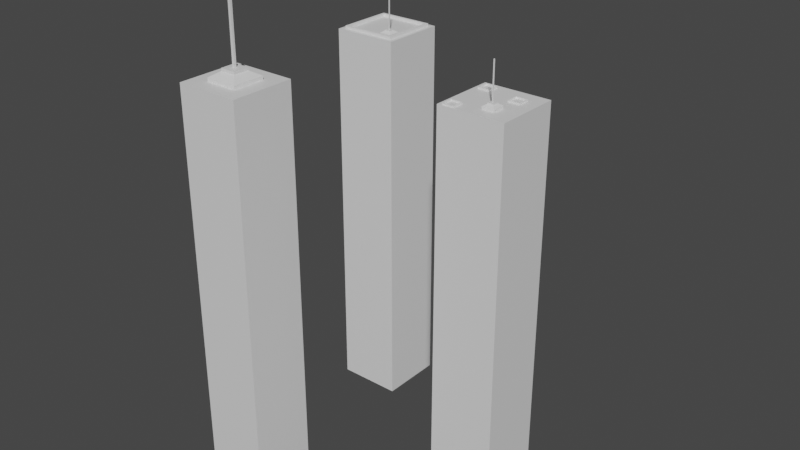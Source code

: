 # Source: tripletTowers.blend  (saved by Blender 3.3.6; exported with 4.5.12 LTS)
import bpy
from mathutils import Matrix  # noqa: F401  (used for matrix-valued properties, if any)

bpy.ops.wm.read_factory_settings(use_empty=True)
scene = bpy.context.scene
scene.name = 'Scene'

# ---- collections
col_collection = bpy.data.collections.new('Collection'); scene.collection.children.link(col_collection)

# ---- materials (node trees are filled in below, after node groups)
mat_material = bpy.data.materials.new('Material')
mat_material.alpha_threshold = 0.0
mat_material.use_transparent_shadow = False
mat_material.roughness = 0.5
mat_material.line_color = (0.0, 0.0, 0.0, 1.0)
mat_material_001 = bpy.data.materials.new('Material.001')
mat_material_001.alpha_threshold = 0.0
mat_material_001.use_transparent_shadow = False
mat_material_001.roughness = 0.5
mat_material_001.line_color = (0.0, 0.0, 0.0, 1.0)
mat_material_002 = bpy.data.materials.new('Material.002')
mat_material_002.alpha_threshold = 0.0
mat_material_002.use_transparent_shadow = False
mat_material_002.roughness = 0.5
mat_material_002.line_color = (0.0, 0.0, 0.0, 1.0)
mat_material_003 = bpy.data.materials.new('Material.003')
mat_material_003.alpha_threshold = 0.0
mat_material_003.use_transparent_shadow = False
mat_material_003.roughness = 0.5
mat_material_003.line_color = (0.0, 0.0, 0.0, 1.0)
mat_material_004 = bpy.data.materials.new('Material.004')
mat_material_004.alpha_threshold = 0.0
mat_material_004.use_transparent_shadow = False
mat_material_004.roughness = 0.5
mat_material_004.line_color = (0.0, 0.0, 0.0, 1.0)
mat_material_005 = bpy.data.materials.new('Material.005')
mat_material_005.alpha_threshold = 0.0
mat_material_005.use_transparent_shadow = False
mat_material_005.roughness = 0.5
mat_material_005.line_color = (0.0, 0.0, 0.0, 1.0)

# ---- material node trees
mat_material.use_nodes = True; mat_material.node_tree.nodes.clear()
_N = mat_material.node_tree.nodes; _L = mat_material.node_tree.links
n0 = _N.new('ShaderNodeOutputMaterial'); n0.name = 'Material Output'; n0.location = (300, 300)
n1 = _N.new('ShaderNodeBsdfPrincipled'); n1.name = 'Principled BSDF'; n1.location = (10, 300)
n1.distribution = 'GGX'
n1.subsurface_method = 'RANDOM_WALK_SKIN'
n1.inputs[3].default_value = 1.45
n1.inputs[27].default_value = (0.0, 0.0, 0.0, 1.0)
n1.inputs[28].default_value = 1.0
_L.new(n1.outputs[0], n0.inputs[0])
n0.is_active_output = True
mat_material_001.use_nodes = True; mat_material_001.node_tree.nodes.clear()
_N = mat_material_001.node_tree.nodes; _L = mat_material_001.node_tree.links
n0 = _N.new('ShaderNodeOutputMaterial'); n0.name = 'Material Output'; n0.location = (300, 300)
n1 = _N.new('ShaderNodeBsdfPrincipled'); n1.name = 'Principled BSDF'; n1.location = (10, 300)
n1.distribution = 'GGX'
n1.subsurface_method = 'RANDOM_WALK_SKIN'
n1.inputs[3].default_value = 1.45
n1.inputs[27].default_value = (0.0, 0.0, 0.0, 1.0)
n1.inputs[28].default_value = 1.0
_L.new(n1.outputs[0], n0.inputs[0])
n0.is_active_output = True
mat_material_002.use_nodes = True; mat_material_002.node_tree.nodes.clear()
_N = mat_material_002.node_tree.nodes; _L = mat_material_002.node_tree.links
n0 = _N.new('ShaderNodeOutputMaterial'); n0.name = 'Material Output'; n0.location = (300, 300)
n1 = _N.new('ShaderNodeBsdfPrincipled'); n1.name = 'Principled BSDF'; n1.location = (10, 300)
n1.distribution = 'GGX'
n1.subsurface_method = 'RANDOM_WALK_SKIN'
n1.inputs[3].default_value = 1.45
n1.inputs[27].default_value = (0.0, 0.0, 0.0, 1.0)
n1.inputs[28].default_value = 1.0
_L.new(n1.outputs[0], n0.inputs[0])
n0.is_active_output = True
mat_material_003.use_nodes = True; mat_material_003.node_tree.nodes.clear()
_N = mat_material_003.node_tree.nodes; _L = mat_material_003.node_tree.links
n0 = _N.new('ShaderNodeOutputMaterial'); n0.name = 'Material Output'; n0.location = (300, 300)
n1 = _N.new('ShaderNodeBsdfPrincipled'); n1.name = 'Principled BSDF'; n1.location = (10, 300)
n1.distribution = 'GGX'
n1.subsurface_method = 'RANDOM_WALK_SKIN'
n1.inputs[3].default_value = 1.45
n1.inputs[27].default_value = (0.0, 0.0, 0.0, 1.0)
n1.inputs[28].default_value = 1.0
_L.new(n1.outputs[0], n0.inputs[0])
n0.is_active_output = True
mat_material_004.use_nodes = True; mat_material_004.node_tree.nodes.clear()
_N = mat_material_004.node_tree.nodes; _L = mat_material_004.node_tree.links
n0 = _N.new('ShaderNodeOutputMaterial'); n0.name = 'Material Output'; n0.location = (300, 300)
n1 = _N.new('ShaderNodeBsdfPrincipled'); n1.name = 'Principled BSDF'; n1.location = (10, 300)
n1.distribution = 'GGX'
n1.subsurface_method = 'RANDOM_WALK_SKIN'
n1.inputs[3].default_value = 1.45
n1.inputs[27].default_value = (0.0, 0.0, 0.0, 1.0)
n1.inputs[28].default_value = 1.0
_L.new(n1.outputs[0], n0.inputs[0])
n0.is_active_output = True
mat_material_005.use_nodes = True; mat_material_005.node_tree.nodes.clear()
_N = mat_material_005.node_tree.nodes; _L = mat_material_005.node_tree.links
n0 = _N.new('ShaderNodeOutputMaterial'); n0.name = 'Material Output'; n0.location = (300, 300)
n1 = _N.new('ShaderNodeBsdfPrincipled'); n1.name = 'Principled BSDF'; n1.location = (10, 300)
n1.distribution = 'GGX'
n1.subsurface_method = 'RANDOM_WALK_SKIN'
n1.inputs[3].default_value = 1.45
n1.inputs[27].default_value = (0.0, 0.0, 0.0, 1.0)
n1.inputs[28].default_value = 1.0
_L.new(n1.outputs[0], n0.inputs[0])
n0.is_active_output = True

# ---- world
world_world = bpy.data.worlds.new('World'); scene.world = world_world
world_world.use_nodes = True; world_world.node_tree.nodes.clear()
_N = world_world.node_tree.nodes; _L = world_world.node_tree.links
n0 = _N.new('ShaderNodeOutputWorld'); n0.name = 'World Output'; n0.location = (300, 300)
n1 = _N.new('ShaderNodeBackground'); n1.name = 'Background'; n1.location = (10, 300)
n1.inputs[0].default_value = (0.05088, 0.05088, 0.05088, 1.0)
_L.new(n1.outputs[0], n0.inputs[0])
n0.is_active_output = True
world_world.color = (0.05088, 0.05088, 0.05088)
world_world.use_sun_shadow = False
world_world.sun_shadow_jitter_overblur = 0.0

# ---- meshes
me_cube = bpy.data.meshes.new('Cube')
me_cube.from_pydata([(1.0, 1.0, 1.0), (1.0, 1.0, -1.0), (1.0, -1.0, 1.0), (1.0, -1.0, -1.0), (-1.0, 1.0, 1.0), (-1.0, 1.0, -1.0), (-1.0, -1.0, 1.0), (-1.0, -1.0, -1.0)], [], [(0, 4, 6, 2), (3, 2, 6, 7), (7, 6, 4, 5), (5, 1, 3, 7), (1, 0, 2, 3), (5, 4, 0, 1)])
_uv = me_cube.uv_layers.new(name='UVMap')
_uv.uv.foreach_set('vector', [0.625, 0.5, 0.875, 0.5, 0.875, 0.75, 0.625, 0.75, 0.375, 0.75, 0.625, 0.75, 0.625, 1.0, 0.375, 1.0, 0.375, 0.0, 0.625, 0.0, 0.625, 0.25, 0.375, 0.25, 0.125, 0.5, 0.375, 0.5, 0.375, 0.75, 0.125, 0.75, 0.375, 0.5, 0.625, 0.5, 0.625, 0.75, 0.375, 0.75, 0.375, 0.25, 0.625, 0.25, 0.625, 0.5, 0.375, 0.5])
me_cube.materials.append(mat_material)
me_cube.use_mirror_vertex_groups = False
me_cube.update()
me_cube_001 = bpy.data.meshes.new('Cube.001')
me_cube_001.from_pydata([(-1.0, -0.9079, -0.9079), (-1.0, -0.9079, 0.9079), (-1.0, 0.9079, -0.9079), (-1.0, 0.9079, 0.9079), (1.0, -1.0, -1.0), (1.0, -1.0, 1.0), (1.0, 1.0, -1.0), (1.0, 1.0, 1.0), (-1.0, 1.0, -1.0), (-1.0, -1.0, -1.0), (-1.0, -1.0, 1.0), (-1.0, 1.0, 1.0), (4.053, 0.9079, -0.9079), (4.053, -0.9079, -0.9079), (4.053, -0.9079, 0.9079), (4.053, 0.9079, 0.9079)], [], [(1, 3, 15, 14), (8, 11, 7, 6), (6, 7, 5, 4), (4, 5, 10, 9), (8, 6, 4, 9), (7, 11, 10, 5), (0, 2, 8, 9), (1, 0, 9, 10), (3, 1, 10, 11), (2, 3, 11, 8), (13, 14, 15, 12), (2, 0, 13, 12), (3, 2, 12, 15), (0, 1, 14, 13)])
_uv = me_cube_001.uv_layers.new(name='UVMap')
_uv.uv.foreach_set('vector', [0.6135, 0.01152, 0.6135, 0.2385, 0.6135, 0.2385, 0.6135, 0.01152, 0.375, 0.25, 0.625, 0.25, 0.625, 0.5, 0.375, 0.5, 0.375, 0.5, 0.625, 0.5, 0.625, 0.75, 0.375, 0.75, 0.375, 0.75, 0.625, 0.75, 0.625, 1.0, 0.375, 1.0, 0.125, 0.5, 0.375, 0.5, 0.375, 0.75, 0.125, 0.75, 0.625, 0.5, 0.875, 0.5, 0.875, 0.75, 0.625, 0.75, 0.3865, 0.01152, 0.3865, 0.2385, 0.375, 0.25, 0.375, 0.0, 0.6135, 0.01152, 0.3865, 0.01152, 0.375, 0.0, 0.625, 0.0, 0.6135, 0.2385, 0.6135, 0.01152, 0.625, 0.0, 0.625, 0.25, 0.3865, 0.2385, 0.6135, 0.2385, 0.625, 0.25, 0.375, 0.25, 0.3865, 0.01152, 0.6135, 0.01152, 0.6135, 0.2385, 0.3865, 0.2385, 0.3865, 0.2385, 0.3865, 0.01152, 0.3865, 0.01152, 0.3865, 0.2385, 0.6135, 0.2385, 0.3865, 0.2385, 0.3865, 0.2385, 0.6135, 0.2385, 0.3865, 0.01152, 0.6135, 0.01152, 0.6135, 0.01152, 0.3865, 0.01152])
me_cube_001.update()
me_cube_002 = bpy.data.meshes.new('Cube.002')
me_cube_002.from_pydata([(0.5, 0.5, 0.9838), (0.5931, 0.5931, 0.9819), (0.5, -0.5, 0.9838), (0.5931, -0.5931, 0.9819), (-0.5, 0.5, 0.9838), (-0.5931, 0.5931, 0.9819), (-0.5, -0.5, 0.9838), (-0.5931, -0.5931, 0.9819), (0.5931, -0.5931, 0.9838), (-0.5931, -0.5931, 0.9838), (0.5931, 0.5931, 0.9838), (-0.5931, 0.5931, 0.9838), (0.5, -0.5, 1.002), (-0.5, -0.5, 1.002), (0.5, 0.5, 1.002), (-0.5, 0.5, 1.002), (0.2391, -0.2391, 1.045), (-0.2391, -0.2391, 1.045), (0.2391, 0.2391, 1.045), (-0.2391, 0.2391, 1.045), (0.5, -0.5, 1.018), (-0.5, -0.5, 1.018), (0.5, 0.5, 1.018), (-0.5, 0.5, 1.018), (0.03695, -0.03695, 1.059), (-0.03695, -0.03695, 1.059), (0.03695, 0.03695, 1.059), (-0.03695, 0.03695, 1.059), (0.2391, -0.2391, 1.059), (-0.2391, -0.2391, 1.059), (0.2391, 0.2391, 1.059), (-0.2391, 0.2391, 1.059), (0.1907, -0.1907, 1.059), (-0.1907, -0.1907, 1.059), (0.1907, 0.1907, 1.059), (-0.1907, 0.1907, 1.059), (0.1907, -0.1907, 1.059), (-0.1907, -0.1907, 1.059), (0.1907, 0.1907, 1.059), (-0.1907, 0.1907, 1.059), (0.1541, -0.1541, 1.059), (-0.1541, -0.1541, 1.059), (0.1541, 0.1541, 1.059), (-0.1541, 0.1541, 1.059), (0.1269, -0.1269, 1.059), (-0.1269, -0.1269, 1.059), (0.1269, 0.1269, 1.059), (-0.1269, 0.1269, 1.059), (0.09845, -0.09845, 1.059), (-0.09845, -0.09845, 1.059), (0.09845, 0.09845, 1.059), (-0.09845, 0.09845, 1.059), (0.07245, -0.07245, 1.059), (-0.07245, -0.07245, 1.059), (0.07245, 0.07245, 1.059), (-0.07245, 0.07245, 1.059), (0.05116, -0.05116, 1.059), (-0.05116, -0.05116, 1.059), (0.05116, 0.05116, 1.059), (-0.05116, 0.05116, 1.059), (0.03695, -0.03695, 1.546), (-0.03695, -0.03695, 1.546), (0.03695, 0.03695, 1.546), (-0.03695, 0.03695, 1.546)], [], [(4, 6, 13, 15), (3, 8, 9, 7), (7, 9, 11, 5), (5, 1, 3, 7), (1, 10, 8, 3), (5, 11, 10, 1), (2, 6, 9, 8), (0, 2, 8, 10), (6, 4, 11, 9), (4, 0, 10, 11), (15, 13, 21, 23), (6, 2, 12, 13), (0, 4, 15, 14), (2, 0, 14, 12), (19, 17, 29, 31), (13, 12, 20, 21), (14, 15, 23, 22), (12, 14, 22, 20), (16, 17, 21, 20), (18, 16, 20, 22), (17, 19, 23, 21), (19, 18, 22, 23), (26, 27, 63, 62), (17, 16, 28, 29), (18, 19, 31, 30), (16, 18, 30, 28), (32, 33, 29, 28), (34, 32, 28, 30), (33, 35, 31, 29), (35, 34, 30, 31), (36, 37, 33, 32), (38, 36, 32, 34), (37, 39, 35, 33), (39, 38, 34, 35), (40, 41, 37, 36), (42, 40, 36, 38), (41, 43, 39, 37), (43, 42, 38, 39), (44, 45, 41, 40), (46, 44, 40, 42), (45, 47, 43, 41), (47, 46, 42, 43), (48, 49, 45, 44), (50, 48, 44, 46), (49, 51, 47, 45), (51, 50, 46, 47), (52, 53, 49, 48), (54, 52, 48, 50), (53, 55, 51, 49), (55, 54, 50, 51), (56, 57, 53, 52), (58, 56, 52, 54), (57, 59, 55, 53), (59, 58, 54, 55), (24, 25, 57, 56), (26, 24, 56, 58), (25, 27, 59, 57), (27, 26, 58, 59), (62, 63, 61, 60), (24, 26, 62, 60), (27, 25, 61, 63), (25, 24, 60, 61)])
_uv = me_cube_002.uv_layers.new(name='UVMap')
_uv.uv.foreach_set('vector', [0.8125, 0.5625, 0.8125, 0.6875, 0.8125, 0.6875, 0.8125, 0.5625, 0.375, 0.75, 0.625, 0.75, 0.625, 1.0, 0.375, 1.0, 0.375, 0.0, 0.625, 0.0, 0.625, 0.25, 0.375, 0.25, 0.125, 0.5, 0.375, 0.5, 0.375, 0.75, 0.125, 0.75, 0.375, 0.5, 0.625, 0.5, 0.625, 0.75, 0.375, 0.75, 0.375, 0.25, 0.625, 0.25, 0.625, 0.5, 0.375, 0.5, 0.6875, 0.6875, 0.8125, 0.6875, 0.875, 0.75, 0.625, 0.75, 0.6875, 0.5625, 0.6875, 0.6875, 0.625, 0.75, 0.625, 0.5, 0.8125, 0.6875, 0.8125, 0.5625, 0.875, 0.5, 0.875, 0.75, 0.8125, 0.5625, 0.6875, 0.5625, 0.625, 0.5, 0.875, 0.5, 0.8125, 0.5625, 0.8125, 0.6875, 0.8125, 0.6875, 0.8125, 0.5625, 0.8125, 0.6875, 0.6875, 0.6875, 0.6875, 0.6875, 0.8125, 0.6875, 0.6875, 0.5625, 0.8125, 0.5625, 0.8125, 0.5625, 0.6875, 0.5625, 0.6875, 0.6875, 0.6875, 0.5625, 0.6875, 0.5625, 0.6875, 0.6875, 0.7799, 0.5951, 0.7799, 0.6549, 0.7799, 0.6549, 0.7799, 0.5951, 0.8125, 0.6875, 0.6875, 0.6875, 0.6875, 0.6875, 0.8125, 0.6875, 0.6875, 0.5625, 0.8125, 0.5625, 0.8125, 0.5625, 0.6875, 0.5625, 0.6875, 0.6875, 0.6875, 0.5625, 0.6875, 0.5625, 0.6875, 0.6875, 0.7201, 0.6549, 0.7799, 0.6549, 0.8125, 0.6875, 0.6875, 0.6875, 0.7201, 0.5951, 0.7201, 0.6549, 0.6875, 0.6875, 0.6875, 0.5625, 0.7799, 0.6549, 0.7799, 0.5951, 0.8125, 0.5625, 0.8125, 0.6875, 0.7799, 0.5951, 0.7201, 0.5951, 0.6875, 0.5625, 0.8125, 0.5625, 0.7454, 0.6204, 0.7546, 0.6204, 0.7546, 0.6204, 0.7454, 0.6204, 0.7799, 0.6549, 0.7201, 0.6549, 0.7201, 0.6549, 0.7799, 0.6549, 0.7201, 0.5951, 0.7799, 0.5951, 0.7799, 0.5951, 0.7201, 0.5951, 0.7201, 0.6549, 0.7201, 0.5951, 0.7201, 0.5951, 0.7201, 0.6549, 0.7262, 0.6488, 0.7738, 0.6488, 0.7799, 0.6549, 0.7201, 0.6549, 0.7262, 0.6012, 0.7262, 0.6488, 0.7201, 0.6549, 0.7201, 0.5951, 0.7738, 0.6488, 0.7738, 0.6012, 0.7799, 0.5951, 0.7799, 0.6549, 0.7738, 0.6012, 0.7262, 0.6012, 0.7201, 0.5951, 0.7799, 0.5951, 0.7262, 0.6488, 0.7738, 0.6488, 0.7738, 0.6488, 0.7262, 0.6488, 0.7262, 0.6012, 0.7262, 0.6488, 0.7262, 0.6488, 0.7262, 0.6012, 0.7738, 0.6488, 0.7738, 0.6012, 0.7738, 0.6012, 0.7738, 0.6488, 0.7738, 0.6012, 0.7262, 0.6012, 0.7262, 0.6012, 0.7738, 0.6012, 0.7307, 0.6443, 0.7693, 0.6443, 0.7738, 0.6488, 0.7262, 0.6488, 0.7307, 0.6057, 0.7307, 0.6443, 0.7262, 0.6488, 0.7262, 0.6012, 0.7693, 0.6443, 0.7693, 0.6057, 0.7738, 0.6012, 0.7738, 0.6488, 0.7693, 0.6057, 0.7307, 0.6057, 0.7262, 0.6012, 0.7738, 0.6012, 0.7341, 0.6409, 0.7659, 0.6409, 0.7693, 0.6443, 0.7307, 0.6443, 0.7341, 0.6091, 0.7341, 0.6409, 0.7307, 0.6443, 0.7307, 0.6057, 0.7659, 0.6409, 0.7659, 0.6091, 0.7693, 0.6057, 0.7693, 0.6443, 0.7659, 0.6091, 0.7341, 0.6091, 0.7307, 0.6057, 0.7693, 0.6057, 0.7377, 0.6373, 0.7623, 0.6373, 0.7659, 0.6409, 0.7341, 0.6409, 0.7377, 0.6127, 0.7377, 0.6373, 0.7341, 0.6409, 0.7341, 0.6091, 0.7623, 0.6373, 0.7623, 0.6127, 0.7659, 0.6091, 0.7659, 0.6409, 0.7623, 0.6127, 0.7377, 0.6127, 0.7341, 0.6091, 0.7659, 0.6091, 0.7409, 0.6341, 0.7591, 0.6341, 0.7623, 0.6373, 0.7377, 0.6373, 0.7409, 0.6159, 0.7409, 0.6341, 0.7377, 0.6373, 0.7377, 0.6127, 0.7591, 0.6341, 0.7591, 0.6159, 0.7623, 0.6127, 0.7623, 0.6373, 0.7591, 0.6159, 0.7409, 0.6159, 0.7377, 0.6127, 0.7623, 0.6127, 0.7436, 0.6314, 0.7564, 0.6314, 0.7591, 0.6341, 0.7409, 0.6341, 0.7436, 0.6186, 0.7436, 0.6314, 0.7409, 0.6341, 0.7409, 0.6159, 0.7564, 0.6314, 0.7564, 0.6186, 0.7591, 0.6159, 0.7591, 0.6341, 0.7564, 0.6186, 0.7436, 0.6186, 0.7409, 0.6159, 0.7591, 0.6159, 0.7454, 0.6296, 0.7546, 0.6296, 0.7564, 0.6314, 0.7436, 0.6314, 0.7454, 0.6204, 0.7454, 0.6296, 0.7436, 0.6314, 0.7436, 0.6186, 0.7546, 0.6296, 0.7546, 0.6204, 0.7564, 0.6186, 0.7564, 0.6314, 0.7546, 0.6204, 0.7454, 0.6204, 0.7436, 0.6186, 0.7564, 0.6186, 0.7454, 0.6204, 0.7546, 0.6204, 0.7546, 0.6296, 0.7454, 0.6296, 0.7454, 0.6296, 0.7454, 0.6204, 0.7454, 0.6204, 0.7454, 0.6296, 0.7546, 0.6204, 0.7546, 0.6296, 0.7546, 0.6296, 0.7546, 0.6204, 0.7546, 0.6296, 0.7454, 0.6296, 0.7454, 0.6296, 0.7546, 0.6296])
me_cube_002.materials.append(mat_material_001)
me_cube_002.use_mirror_vertex_groups = False
me_cube_002.update()
me_cube_003 = bpy.data.meshes.new('Cube.003')
me_cube_003.from_pydata([(1.0, 1.0, 1.0), (1.0, 1.0, -1.0), (1.0, -1.0, 1.0), (1.0, -1.0, -1.0), (-1.0, 1.0, 1.0), (-1.0, 1.0, -1.0), (-1.0, -1.0, 1.0), (-1.0, -1.0, -1.0)], [], [(0, 4, 6, 2), (3, 2, 6, 7), (7, 6, 4, 5), (5, 1, 3, 7), (1, 0, 2, 3), (5, 4, 0, 1)])
_uv = me_cube_003.uv_layers.new(name='UVMap')
_uv.uv.foreach_set('vector', [0.625, 0.5, 0.875, 0.5, 0.875, 0.75, 0.625, 0.75, 0.375, 0.75, 0.625, 0.75, 0.625, 1.0, 0.375, 1.0, 0.375, 0.0, 0.625, 0.0, 0.625, 0.25, 0.375, 0.25, 0.125, 0.5, 0.375, 0.5, 0.375, 0.75, 0.125, 0.75, 0.375, 0.5, 0.625, 0.5, 0.625, 0.75, 0.375, 0.75, 0.375, 0.25, 0.625, 0.25, 0.625, 0.5, 0.375, 0.5])
me_cube_003.materials.append(mat_material_002)
me_cube_003.use_mirror_vertex_groups = False
me_cube_003.update()
me_cube_004 = bpy.data.meshes.new('Cube.004')
me_cube_004.from_pydata([(-1.0, -0.9079, -0.9079), (-1.0, -0.9079, 0.9079), (-1.0, 0.9079, -0.9079), (-1.0, 0.9079, 0.9079), (1.0, -1.0, -1.0), (1.0, -1.0, 1.0), (1.0, 1.0, -1.0), (1.0, 1.0, 1.0), (-1.0, 1.0, -1.0), (-1.0, -1.0, -1.0), (-1.0, -1.0, 1.0), (-1.0, 1.0, 1.0), (4.053, 0.9079, -0.9079), (4.053, -0.9079, -0.9079), (4.053, -0.9079, 0.9079), (4.053, 0.9079, 0.9079)], [], [(1, 3, 15, 14), (8, 11, 7, 6), (6, 7, 5, 4), (4, 5, 10, 9), (8, 6, 4, 9), (7, 11, 10, 5), (0, 2, 8, 9), (1, 0, 9, 10), (3, 1, 10, 11), (2, 3, 11, 8), (13, 14, 15, 12), (2, 0, 13, 12), (3, 2, 12, 15), (0, 1, 14, 13)])
_uv = me_cube_004.uv_layers.new(name='UVMap')
_uv.uv.foreach_set('vector', [0.6135, 0.01152, 0.6135, 0.2385, 0.6135, 0.2385, 0.6135, 0.01152, 0.375, 0.25, 0.625, 0.25, 0.625, 0.5, 0.375, 0.5, 0.375, 0.5, 0.625, 0.5, 0.625, 0.75, 0.375, 0.75, 0.375, 0.75, 0.625, 0.75, 0.625, 1.0, 0.375, 1.0, 0.125, 0.5, 0.375, 0.5, 0.375, 0.75, 0.125, 0.75, 0.625, 0.5, 0.875, 0.5, 0.875, 0.75, 0.625, 0.75, 0.3865, 0.01152, 0.3865, 0.2385, 0.375, 0.25, 0.375, 0.0, 0.6135, 0.01152, 0.3865, 0.01152, 0.375, 0.0, 0.625, 0.0, 0.6135, 0.2385, 0.6135, 0.01152, 0.625, 0.0, 0.625, 0.25, 0.3865, 0.2385, 0.6135, 0.2385, 0.625, 0.25, 0.375, 0.25, 0.3865, 0.01152, 0.6135, 0.01152, 0.6135, 0.2385, 0.3865, 0.2385, 0.3865, 0.2385, 0.3865, 0.01152, 0.3865, 0.01152, 0.3865, 0.2385, 0.6135, 0.2385, 0.3865, 0.2385, 0.3865, 0.2385, 0.6135, 0.2385, 0.3865, 0.01152, 0.6135, 0.01152, 0.6135, 0.01152, 0.3865, 0.01152])
me_cube_004.update()
me_cube_005 = bpy.data.meshes.new('Cube.005')
me_cube_005.from_pydata([(-1.0, -0.9079, -0.9079), (-1.0, -0.9079, 0.9079), (-1.0, 0.9079, -0.9079), (-1.0, 0.9079, 0.9079), (1.0, -1.0, -1.0), (1.0, -1.0, 1.0), (1.0, 1.0, -1.0), (1.0, 1.0, 1.0), (-1.0, 1.0, -1.0), (-1.0, -1.0, -1.0), (-1.0, -1.0, 1.0), (-1.0, 1.0, 1.0), (4.053, 0.9079, -0.9079), (4.053, -0.9079, -0.9079), (4.053, -0.9079, 0.9079), (4.053, 0.9079, 0.9079)], [], [(1, 3, 15, 14), (8, 11, 7, 6), (6, 7, 5, 4), (4, 5, 10, 9), (8, 6, 4, 9), (7, 11, 10, 5), (0, 2, 8, 9), (1, 0, 9, 10), (3, 1, 10, 11), (2, 3, 11, 8), (13, 14, 15, 12), (2, 0, 13, 12), (3, 2, 12, 15), (0, 1, 14, 13)])
_uv = me_cube_005.uv_layers.new(name='UVMap')
_uv.uv.foreach_set('vector', [0.6135, 0.01152, 0.6135, 0.2385, 0.6135, 0.2385, 0.6135, 0.01152, 0.375, 0.25, 0.625, 0.25, 0.625, 0.5, 0.375, 0.5, 0.375, 0.5, 0.625, 0.5, 0.625, 0.75, 0.375, 0.75, 0.375, 0.75, 0.625, 0.75, 0.625, 1.0, 0.375, 1.0, 0.125, 0.5, 0.375, 0.5, 0.375, 0.75, 0.125, 0.75, 0.625, 0.5, 0.875, 0.5, 0.875, 0.75, 0.625, 0.75, 0.3865, 0.01152, 0.3865, 0.2385, 0.375, 0.25, 0.375, 0.0, 0.6135, 0.01152, 0.3865, 0.01152, 0.375, 0.0, 0.625, 0.0, 0.6135, 0.2385, 0.6135, 0.01152, 0.625, 0.0, 0.625, 0.25, 0.3865, 0.2385, 0.6135, 0.2385, 0.625, 0.25, 0.375, 0.25, 0.3865, 0.01152, 0.6135, 0.01152, 0.6135, 0.2385, 0.3865, 0.2385, 0.3865, 0.2385, 0.3865, 0.01152, 0.3865, 0.01152, 0.3865, 0.2385, 0.6135, 0.2385, 0.3865, 0.2385, 0.3865, 0.2385, 0.6135, 0.2385, 0.3865, 0.01152, 0.6135, 0.01152, 0.6135, 0.01152, 0.3865, 0.01152])
me_cube_005.update()
me_cube_006 = bpy.data.meshes.new('Cube.006')
me_cube_006.from_pydata([(-1.0, -0.9079, -0.9079), (-1.0, -0.9079, 0.9079), (-1.0, 0.9079, -0.9079), (-1.0, 0.9079, 0.9079), (1.0, -1.0, -1.0), (1.0, -1.0, 1.0), (1.0, 1.0, -1.0), (1.0, 1.0, 1.0), (-1.0, 1.0, -1.0), (-1.0, -1.0, -1.0), (-1.0, -1.0, 1.0), (-1.0, 1.0, 1.0), (4.053, 0.9079, -0.9079), (4.053, -0.9079, -0.9079), (4.053, -0.9079, 0.9079), (4.053, 0.9079, 0.9079)], [], [(1, 3, 15, 14), (8, 11, 7, 6), (6, 7, 5, 4), (4, 5, 10, 9), (8, 6, 4, 9), (7, 11, 10, 5), (0, 2, 8, 9), (1, 0, 9, 10), (3, 1, 10, 11), (2, 3, 11, 8), (13, 14, 15, 12), (2, 0, 13, 12), (3, 2, 12, 15), (0, 1, 14, 13)])
_uv = me_cube_006.uv_layers.new(name='UVMap')
_uv.uv.foreach_set('vector', [0.6135, 0.01152, 0.6135, 0.2385, 0.6135, 0.2385, 0.6135, 0.01152, 0.375, 0.25, 0.625, 0.25, 0.625, 0.5, 0.375, 0.5, 0.375, 0.5, 0.625, 0.5, 0.625, 0.75, 0.375, 0.75, 0.375, 0.75, 0.625, 0.75, 0.625, 1.0, 0.375, 1.0, 0.125, 0.5, 0.375, 0.5, 0.375, 0.75, 0.125, 0.75, 0.625, 0.5, 0.875, 0.5, 0.875, 0.75, 0.625, 0.75, 0.3865, 0.01152, 0.3865, 0.2385, 0.375, 0.25, 0.375, 0.0, 0.6135, 0.01152, 0.3865, 0.01152, 0.375, 0.0, 0.625, 0.0, 0.6135, 0.2385, 0.6135, 0.01152, 0.625, 0.0, 0.625, 0.25, 0.3865, 0.2385, 0.6135, 0.2385, 0.625, 0.25, 0.375, 0.25, 0.3865, 0.01152, 0.6135, 0.01152, 0.6135, 0.2385, 0.3865, 0.2385, 0.3865, 0.2385, 0.3865, 0.01152, 0.3865, 0.01152, 0.3865, 0.2385, 0.6135, 0.2385, 0.3865, 0.2385, 0.3865, 0.2385, 0.6135, 0.2385, 0.3865, 0.01152, 0.6135, 0.01152, 0.6135, 0.01152, 0.3865, 0.01152])
me_cube_006.update()
me_cube_007 = bpy.data.meshes.new('Cube.007')
me_cube_007.from_pydata([(1.0, 1.0, 1.0), (1.0, 1.0, -1.0), (1.0, -1.0, 1.0), (1.0, -1.0, -1.0), (-1.0, 1.0, 1.0), (-1.0, 1.0, -1.0), (-1.0, -1.0, 1.0), (-1.0, -1.0, -1.0)], [], [(0, 4, 6, 2), (3, 2, 6, 7), (7, 6, 4, 5), (5, 1, 3, 7), (1, 0, 2, 3), (5, 4, 0, 1)])
_uv = me_cube_007.uv_layers.new(name='UVMap')
_uv.uv.foreach_set('vector', [0.625, 0.5, 0.875, 0.5, 0.875, 0.75, 0.625, 0.75, 0.375, 0.75, 0.625, 0.75, 0.625, 1.0, 0.375, 1.0, 0.375, 0.0, 0.625, 0.0, 0.625, 0.25, 0.375, 0.25, 0.125, 0.5, 0.375, 0.5, 0.375, 0.75, 0.125, 0.75, 0.375, 0.5, 0.625, 0.5, 0.625, 0.75, 0.375, 0.75, 0.375, 0.25, 0.625, 0.25, 0.625, 0.5, 0.375, 0.5])
me_cube_007.materials.append(mat_material_003)
me_cube_007.use_mirror_vertex_groups = False
me_cube_007.update()
me_cube_008 = bpy.data.meshes.new('Cube.008')
me_cube_008.from_pydata([(0.5, 0.5, 0.9838), (0.5931, 0.5931, 0.9819), (0.5, -0.5, 0.9838), (0.5931, -0.5931, 0.9819), (-0.5, 0.5, 0.9838), (-0.5931, 0.5931, 0.9819), (-0.5, -0.5, 0.9838), (-0.5931, -0.5931, 0.9819), (0.5931, -0.5931, 0.9838), (-0.5931, -0.5931, 0.9838), (0.5931, 0.5931, 0.9838), (-0.5931, 0.5931, 0.9838), (0.5, -0.5, 1.002), (-0.5, -0.5, 1.002), (0.5, 0.5, 1.002), (-0.5, 0.5, 1.002), (0.2391, -0.2391, 1.045), (-0.2391, -0.2391, 1.045), (0.2391, 0.2391, 1.045), (-0.2391, 0.2391, 1.045), (0.5, -0.5, 1.018), (-0.5, -0.5, 1.018), (0.5, 0.5, 1.018), (-0.5, 0.5, 1.018), (0.03695, -0.03695, 1.059), (-0.03695, -0.03695, 1.059), (0.03695, 0.03695, 1.059), (-0.03695, 0.03695, 1.059), (0.2391, -0.2391, 1.059), (-0.2391, -0.2391, 1.059), (0.2391, 0.2391, 1.059), (-0.2391, 0.2391, 1.059), (0.1907, -0.1907, 1.059), (-0.1907, -0.1907, 1.059), (0.1907, 0.1907, 1.059), (-0.1907, 0.1907, 1.059), (0.1907, -0.1907, 1.059), (-0.1907, -0.1907, 1.059), (0.1907, 0.1907, 1.059), (-0.1907, 0.1907, 1.059), (0.1541, -0.1541, 1.059), (-0.1541, -0.1541, 1.059), (0.1541, 0.1541, 1.059), (-0.1541, 0.1541, 1.059), (0.1269, -0.1269, 1.059), (-0.1269, -0.1269, 1.059), (0.1269, 0.1269, 1.059), (-0.1269, 0.1269, 1.059), (0.09845, -0.09845, 1.059), (-0.09845, -0.09845, 1.059), (0.09845, 0.09845, 1.059), (-0.09845, 0.09845, 1.059), (0.07245, -0.07245, 1.059), (-0.07245, -0.07245, 1.059), (0.07245, 0.07245, 1.059), (-0.07245, 0.07245, 1.059), (0.05116, -0.05116, 1.059), (-0.05116, -0.05116, 1.059), (0.05116, 0.05116, 1.059), (-0.05116, 0.05116, 1.059), (0.03695, -0.03695, 1.546), (-0.03695, -0.03695, 1.546), (0.03695, 0.03695, 1.546), (-0.03695, 0.03695, 1.546)], [], [(4, 6, 13, 15), (3, 8, 9, 7), (7, 9, 11, 5), (5, 1, 3, 7), (1, 10, 8, 3), (5, 11, 10, 1), (2, 6, 9, 8), (0, 2, 8, 10), (6, 4, 11, 9), (4, 0, 10, 11), (15, 13, 21, 23), (6, 2, 12, 13), (0, 4, 15, 14), (2, 0, 14, 12), (19, 17, 29, 31), (13, 12, 20, 21), (14, 15, 23, 22), (12, 14, 22, 20), (16, 17, 21, 20), (18, 16, 20, 22), (17, 19, 23, 21), (19, 18, 22, 23), (26, 27, 63, 62), (17, 16, 28, 29), (18, 19, 31, 30), (16, 18, 30, 28), (32, 33, 29, 28), (34, 32, 28, 30), (33, 35, 31, 29), (35, 34, 30, 31), (36, 37, 33, 32), (38, 36, 32, 34), (37, 39, 35, 33), (39, 38, 34, 35), (40, 41, 37, 36), (42, 40, 36, 38), (41, 43, 39, 37), (43, 42, 38, 39), (44, 45, 41, 40), (46, 44, 40, 42), (45, 47, 43, 41), (47, 46, 42, 43), (48, 49, 45, 44), (50, 48, 44, 46), (49, 51, 47, 45), (51, 50, 46, 47), (52, 53, 49, 48), (54, 52, 48, 50), (53, 55, 51, 49), (55, 54, 50, 51), (56, 57, 53, 52), (58, 56, 52, 54), (57, 59, 55, 53), (59, 58, 54, 55), (24, 25, 57, 56), (26, 24, 56, 58), (25, 27, 59, 57), (27, 26, 58, 59), (62, 63, 61, 60), (24, 26, 62, 60), (27, 25, 61, 63), (25, 24, 60, 61)])
_uv = me_cube_008.uv_layers.new(name='UVMap')
_uv.uv.foreach_set('vector', [0.8125, 0.5625, 0.8125, 0.6875, 0.8125, 0.6875, 0.8125, 0.5625, 0.375, 0.75, 0.625, 0.75, 0.625, 1.0, 0.375, 1.0, 0.375, 0.0, 0.625, 0.0, 0.625, 0.25, 0.375, 0.25, 0.125, 0.5, 0.375, 0.5, 0.375, 0.75, 0.125, 0.75, 0.375, 0.5, 0.625, 0.5, 0.625, 0.75, 0.375, 0.75, 0.375, 0.25, 0.625, 0.25, 0.625, 0.5, 0.375, 0.5, 0.6875, 0.6875, 0.8125, 0.6875, 0.875, 0.75, 0.625, 0.75, 0.6875, 0.5625, 0.6875, 0.6875, 0.625, 0.75, 0.625, 0.5, 0.8125, 0.6875, 0.8125, 0.5625, 0.875, 0.5, 0.875, 0.75, 0.8125, 0.5625, 0.6875, 0.5625, 0.625, 0.5, 0.875, 0.5, 0.8125, 0.5625, 0.8125, 0.6875, 0.8125, 0.6875, 0.8125, 0.5625, 0.8125, 0.6875, 0.6875, 0.6875, 0.6875, 0.6875, 0.8125, 0.6875, 0.6875, 0.5625, 0.8125, 0.5625, 0.8125, 0.5625, 0.6875, 0.5625, 0.6875, 0.6875, 0.6875, 0.5625, 0.6875, 0.5625, 0.6875, 0.6875, 0.7799, 0.5951, 0.7799, 0.6549, 0.7799, 0.6549, 0.7799, 0.5951, 0.8125, 0.6875, 0.6875, 0.6875, 0.6875, 0.6875, 0.8125, 0.6875, 0.6875, 0.5625, 0.8125, 0.5625, 0.8125, 0.5625, 0.6875, 0.5625, 0.6875, 0.6875, 0.6875, 0.5625, 0.6875, 0.5625, 0.6875, 0.6875, 0.7201, 0.6549, 0.7799, 0.6549, 0.8125, 0.6875, 0.6875, 0.6875, 0.7201, 0.5951, 0.7201, 0.6549, 0.6875, 0.6875, 0.6875, 0.5625, 0.7799, 0.6549, 0.7799, 0.5951, 0.8125, 0.5625, 0.8125, 0.6875, 0.7799, 0.5951, 0.7201, 0.5951, 0.6875, 0.5625, 0.8125, 0.5625, 0.7454, 0.6204, 0.7546, 0.6204, 0.7546, 0.6204, 0.7454, 0.6204, 0.7799, 0.6549, 0.7201, 0.6549, 0.7201, 0.6549, 0.7799, 0.6549, 0.7201, 0.5951, 0.7799, 0.5951, 0.7799, 0.5951, 0.7201, 0.5951, 0.7201, 0.6549, 0.7201, 0.5951, 0.7201, 0.5951, 0.7201, 0.6549, 0.7262, 0.6488, 0.7738, 0.6488, 0.7799, 0.6549, 0.7201, 0.6549, 0.7262, 0.6012, 0.7262, 0.6488, 0.7201, 0.6549, 0.7201, 0.5951, 0.7738, 0.6488, 0.7738, 0.6012, 0.7799, 0.5951, 0.7799, 0.6549, 0.7738, 0.6012, 0.7262, 0.6012, 0.7201, 0.5951, 0.7799, 0.5951, 0.7262, 0.6488, 0.7738, 0.6488, 0.7738, 0.6488, 0.7262, 0.6488, 0.7262, 0.6012, 0.7262, 0.6488, 0.7262, 0.6488, 0.7262, 0.6012, 0.7738, 0.6488, 0.7738, 0.6012, 0.7738, 0.6012, 0.7738, 0.6488, 0.7738, 0.6012, 0.7262, 0.6012, 0.7262, 0.6012, 0.7738, 0.6012, 0.7307, 0.6443, 0.7693, 0.6443, 0.7738, 0.6488, 0.7262, 0.6488, 0.7307, 0.6057, 0.7307, 0.6443, 0.7262, 0.6488, 0.7262, 0.6012, 0.7693, 0.6443, 0.7693, 0.6057, 0.7738, 0.6012, 0.7738, 0.6488, 0.7693, 0.6057, 0.7307, 0.6057, 0.7262, 0.6012, 0.7738, 0.6012, 0.7341, 0.6409, 0.7659, 0.6409, 0.7693, 0.6443, 0.7307, 0.6443, 0.7341, 0.6091, 0.7341, 0.6409, 0.7307, 0.6443, 0.7307, 0.6057, 0.7659, 0.6409, 0.7659, 0.6091, 0.7693, 0.6057, 0.7693, 0.6443, 0.7659, 0.6091, 0.7341, 0.6091, 0.7307, 0.6057, 0.7693, 0.6057, 0.7377, 0.6373, 0.7623, 0.6373, 0.7659, 0.6409, 0.7341, 0.6409, 0.7377, 0.6127, 0.7377, 0.6373, 0.7341, 0.6409, 0.7341, 0.6091, 0.7623, 0.6373, 0.7623, 0.6127, 0.7659, 0.6091, 0.7659, 0.6409, 0.7623, 0.6127, 0.7377, 0.6127, 0.7341, 0.6091, 0.7659, 0.6091, 0.7409, 0.6341, 0.7591, 0.6341, 0.7623, 0.6373, 0.7377, 0.6373, 0.7409, 0.6159, 0.7409, 0.6341, 0.7377, 0.6373, 0.7377, 0.6127, 0.7591, 0.6341, 0.7591, 0.6159, 0.7623, 0.6127, 0.7623, 0.6373, 0.7591, 0.6159, 0.7409, 0.6159, 0.7377, 0.6127, 0.7623, 0.6127, 0.7436, 0.6314, 0.7564, 0.6314, 0.7591, 0.6341, 0.7409, 0.6341, 0.7436, 0.6186, 0.7436, 0.6314, 0.7409, 0.6341, 0.7409, 0.6159, 0.7564, 0.6314, 0.7564, 0.6186, 0.7591, 0.6159, 0.7591, 0.6341, 0.7564, 0.6186, 0.7436, 0.6186, 0.7409, 0.6159, 0.7591, 0.6159, 0.7454, 0.6296, 0.7546, 0.6296, 0.7564, 0.6314, 0.7436, 0.6314, 0.7454, 0.6204, 0.7454, 0.6296, 0.7436, 0.6314, 0.7436, 0.6186, 0.7546, 0.6296, 0.7546, 0.6204, 0.7564, 0.6186, 0.7564, 0.6314, 0.7546, 0.6204, 0.7454, 0.6204, 0.7436, 0.6186, 0.7564, 0.6186, 0.7454, 0.6204, 0.7546, 0.6204, 0.7546, 0.6296, 0.7454, 0.6296, 0.7454, 0.6296, 0.7454, 0.6204, 0.7454, 0.6204, 0.7454, 0.6296, 0.7546, 0.6204, 0.7546, 0.6296, 0.7546, 0.6296, 0.7546, 0.6204, 0.7546, 0.6296, 0.7454, 0.6296, 0.7454, 0.6296, 0.7546, 0.6296])
me_cube_008.materials.append(mat_material_004)
me_cube_008.use_mirror_vertex_groups = False
me_cube_008.update()
me_cube_009 = bpy.data.meshes.new('Cube.009')
me_cube_009.from_pydata([(0.5, 0.5, 0.9838), (0.5931, 0.5931, 0.9819), (0.5, -0.5, 0.9838), (0.5931, -0.5931, 0.9819), (-0.5, 0.5, 0.9838), (-0.5931, 0.5931, 0.9819), (-0.5, -0.5, 0.9838), (-0.5931, -0.5931, 0.9819), (0.5931, -0.5931, 0.9838), (-0.5931, -0.5931, 0.9838), (0.5931, 0.5931, 0.9838), (-0.5931, 0.5931, 0.9838), (0.5, -0.5, 1.002), (-0.5, -0.5, 1.002), (0.5, 0.5, 1.002), (-0.5, 0.5, 1.002), (0.2391, -0.2391, 1.045), (-0.2391, -0.2391, 1.045), (0.2391, 0.2391, 1.045), (-0.2391, 0.2391, 1.045), (0.5, -0.5, 1.018), (-0.5, -0.5, 1.018), (0.5, 0.5, 1.018), (-0.5, 0.5, 1.018), (0.03695, -0.03695, 1.059), (-0.03695, -0.03695, 1.059), (0.03695, 0.03695, 1.059), (-0.03695, 0.03695, 1.059), (0.2391, -0.2391, 1.059), (-0.2391, -0.2391, 1.059), (0.2391, 0.2391, 1.059), (-0.2391, 0.2391, 1.059), (0.1907, -0.1907, 1.059), (-0.1907, -0.1907, 1.059), (0.1907, 0.1907, 1.059), (-0.1907, 0.1907, 1.059), (0.1907, -0.1907, 1.059), (-0.1907, -0.1907, 1.059), (0.1907, 0.1907, 1.059), (-0.1907, 0.1907, 1.059), (0.1541, -0.1541, 1.059), (-0.1541, -0.1541, 1.059), (0.1541, 0.1541, 1.059), (-0.1541, 0.1541, 1.059), (0.1269, -0.1269, 1.059), (-0.1269, -0.1269, 1.059), (0.1269, 0.1269, 1.059), (-0.1269, 0.1269, 1.059), (0.09845, -0.09845, 1.059), (-0.09845, -0.09845, 1.059), (0.09845, 0.09845, 1.059), (-0.09845, 0.09845, 1.059), (0.07245, -0.07245, 1.059), (-0.07245, -0.07245, 1.059), (0.07245, 0.07245, 1.059), (-0.07245, 0.07245, 1.059), (0.05116, -0.05116, 1.059), (-0.05116, -0.05116, 1.059), (0.05116, 0.05116, 1.059), (-0.05116, 0.05116, 1.059), (0.03695, -0.03695, 1.546), (-0.03695, -0.03695, 1.546), (0.03695, 0.03695, 1.546), (-0.03695, 0.03695, 1.546)], [], [(4, 6, 13, 15), (3, 8, 9, 7), (7, 9, 11, 5), (5, 1, 3, 7), (1, 10, 8, 3), (5, 11, 10, 1), (2, 6, 9, 8), (0, 2, 8, 10), (6, 4, 11, 9), (4, 0, 10, 11), (15, 13, 21, 23), (6, 2, 12, 13), (0, 4, 15, 14), (2, 0, 14, 12), (19, 17, 29, 31), (13, 12, 20, 21), (14, 15, 23, 22), (12, 14, 22, 20), (16, 17, 21, 20), (18, 16, 20, 22), (17, 19, 23, 21), (19, 18, 22, 23), (26, 27, 63, 62), (17, 16, 28, 29), (18, 19, 31, 30), (16, 18, 30, 28), (32, 33, 29, 28), (34, 32, 28, 30), (33, 35, 31, 29), (35, 34, 30, 31), (36, 37, 33, 32), (38, 36, 32, 34), (37, 39, 35, 33), (39, 38, 34, 35), (40, 41, 37, 36), (42, 40, 36, 38), (41, 43, 39, 37), (43, 42, 38, 39), (44, 45, 41, 40), (46, 44, 40, 42), (45, 47, 43, 41), (47, 46, 42, 43), (48, 49, 45, 44), (50, 48, 44, 46), (49, 51, 47, 45), (51, 50, 46, 47), (52, 53, 49, 48), (54, 52, 48, 50), (53, 55, 51, 49), (55, 54, 50, 51), (56, 57, 53, 52), (58, 56, 52, 54), (57, 59, 55, 53), (59, 58, 54, 55), (24, 25, 57, 56), (26, 24, 56, 58), (25, 27, 59, 57), (27, 26, 58, 59), (62, 63, 61, 60), (24, 26, 62, 60), (27, 25, 61, 63), (25, 24, 60, 61)])
_uv = me_cube_009.uv_layers.new(name='UVMap')
_uv.uv.foreach_set('vector', [0.8125, 0.5625, 0.8125, 0.6875, 0.8125, 0.6875, 0.8125, 0.5625, 0.375, 0.75, 0.625, 0.75, 0.625, 1.0, 0.375, 1.0, 0.375, 0.0, 0.625, 0.0, 0.625, 0.25, 0.375, 0.25, 0.125, 0.5, 0.375, 0.5, 0.375, 0.75, 0.125, 0.75, 0.375, 0.5, 0.625, 0.5, 0.625, 0.75, 0.375, 0.75, 0.375, 0.25, 0.625, 0.25, 0.625, 0.5, 0.375, 0.5, 0.6875, 0.6875, 0.8125, 0.6875, 0.875, 0.75, 0.625, 0.75, 0.6875, 0.5625, 0.6875, 0.6875, 0.625, 0.75, 0.625, 0.5, 0.8125, 0.6875, 0.8125, 0.5625, 0.875, 0.5, 0.875, 0.75, 0.8125, 0.5625, 0.6875, 0.5625, 0.625, 0.5, 0.875, 0.5, 0.8125, 0.5625, 0.8125, 0.6875, 0.8125, 0.6875, 0.8125, 0.5625, 0.8125, 0.6875, 0.6875, 0.6875, 0.6875, 0.6875, 0.8125, 0.6875, 0.6875, 0.5625, 0.8125, 0.5625, 0.8125, 0.5625, 0.6875, 0.5625, 0.6875, 0.6875, 0.6875, 0.5625, 0.6875, 0.5625, 0.6875, 0.6875, 0.7799, 0.5951, 0.7799, 0.6549, 0.7799, 0.6549, 0.7799, 0.5951, 0.8125, 0.6875, 0.6875, 0.6875, 0.6875, 0.6875, 0.8125, 0.6875, 0.6875, 0.5625, 0.8125, 0.5625, 0.8125, 0.5625, 0.6875, 0.5625, 0.6875, 0.6875, 0.6875, 0.5625, 0.6875, 0.5625, 0.6875, 0.6875, 0.7201, 0.6549, 0.7799, 0.6549, 0.8125, 0.6875, 0.6875, 0.6875, 0.7201, 0.5951, 0.7201, 0.6549, 0.6875, 0.6875, 0.6875, 0.5625, 0.7799, 0.6549, 0.7799, 0.5951, 0.8125, 0.5625, 0.8125, 0.6875, 0.7799, 0.5951, 0.7201, 0.5951, 0.6875, 0.5625, 0.8125, 0.5625, 0.7454, 0.6204, 0.7546, 0.6204, 0.7546, 0.6204, 0.7454, 0.6204, 0.7799, 0.6549, 0.7201, 0.6549, 0.7201, 0.6549, 0.7799, 0.6549, 0.7201, 0.5951, 0.7799, 0.5951, 0.7799, 0.5951, 0.7201, 0.5951, 0.7201, 0.6549, 0.7201, 0.5951, 0.7201, 0.5951, 0.7201, 0.6549, 0.7262, 0.6488, 0.7738, 0.6488, 0.7799, 0.6549, 0.7201, 0.6549, 0.7262, 0.6012, 0.7262, 0.6488, 0.7201, 0.6549, 0.7201, 0.5951, 0.7738, 0.6488, 0.7738, 0.6012, 0.7799, 0.5951, 0.7799, 0.6549, 0.7738, 0.6012, 0.7262, 0.6012, 0.7201, 0.5951, 0.7799, 0.5951, 0.7262, 0.6488, 0.7738, 0.6488, 0.7738, 0.6488, 0.7262, 0.6488, 0.7262, 0.6012, 0.7262, 0.6488, 0.7262, 0.6488, 0.7262, 0.6012, 0.7738, 0.6488, 0.7738, 0.6012, 0.7738, 0.6012, 0.7738, 0.6488, 0.7738, 0.6012, 0.7262, 0.6012, 0.7262, 0.6012, 0.7738, 0.6012, 0.7307, 0.6443, 0.7693, 0.6443, 0.7738, 0.6488, 0.7262, 0.6488, 0.7307, 0.6057, 0.7307, 0.6443, 0.7262, 0.6488, 0.7262, 0.6012, 0.7693, 0.6443, 0.7693, 0.6057, 0.7738, 0.6012, 0.7738, 0.6488, 0.7693, 0.6057, 0.7307, 0.6057, 0.7262, 0.6012, 0.7738, 0.6012, 0.7341, 0.6409, 0.7659, 0.6409, 0.7693, 0.6443, 0.7307, 0.6443, 0.7341, 0.6091, 0.7341, 0.6409, 0.7307, 0.6443, 0.7307, 0.6057, 0.7659, 0.6409, 0.7659, 0.6091, 0.7693, 0.6057, 0.7693, 0.6443, 0.7659, 0.6091, 0.7341, 0.6091, 0.7307, 0.6057, 0.7693, 0.6057, 0.7377, 0.6373, 0.7623, 0.6373, 0.7659, 0.6409, 0.7341, 0.6409, 0.7377, 0.6127, 0.7377, 0.6373, 0.7341, 0.6409, 0.7341, 0.6091, 0.7623, 0.6373, 0.7623, 0.6127, 0.7659, 0.6091, 0.7659, 0.6409, 0.7623, 0.6127, 0.7377, 0.6127, 0.7341, 0.6091, 0.7659, 0.6091, 0.7409, 0.6341, 0.7591, 0.6341, 0.7623, 0.6373, 0.7377, 0.6373, 0.7409, 0.6159, 0.7409, 0.6341, 0.7377, 0.6373, 0.7377, 0.6127, 0.7591, 0.6341, 0.7591, 0.6159, 0.7623, 0.6127, 0.7623, 0.6373, 0.7591, 0.6159, 0.7409, 0.6159, 0.7377, 0.6127, 0.7623, 0.6127, 0.7436, 0.6314, 0.7564, 0.6314, 0.7591, 0.6341, 0.7409, 0.6341, 0.7436, 0.6186, 0.7436, 0.6314, 0.7409, 0.6341, 0.7409, 0.6159, 0.7564, 0.6314, 0.7564, 0.6186, 0.7591, 0.6159, 0.7591, 0.6341, 0.7564, 0.6186, 0.7436, 0.6186, 0.7409, 0.6159, 0.7591, 0.6159, 0.7454, 0.6296, 0.7546, 0.6296, 0.7564, 0.6314, 0.7436, 0.6314, 0.7454, 0.6204, 0.7454, 0.6296, 0.7436, 0.6314, 0.7436, 0.6186, 0.7546, 0.6296, 0.7546, 0.6204, 0.7564, 0.6186, 0.7564, 0.6314, 0.7546, 0.6204, 0.7454, 0.6204, 0.7436, 0.6186, 0.7564, 0.6186, 0.7454, 0.6204, 0.7546, 0.6204, 0.7546, 0.6296, 0.7454, 0.6296, 0.7454, 0.6296, 0.7454, 0.6204, 0.7454, 0.6204, 0.7454, 0.6296, 0.7546, 0.6204, 0.7546, 0.6296, 0.7546, 0.6296, 0.7546, 0.6204, 0.7546, 0.6296, 0.7454, 0.6296, 0.7454, 0.6296, 0.7546, 0.6296])
me_cube_009.materials.append(mat_material_005)
me_cube_009.use_mirror_vertex_groups = False
me_cube_009.update()

# ---- objects
ob_cube = bpy.data.objects.new('Cube', me_cube)
ob_cube_001 = bpy.data.objects.new('Cube.001', me_cube_001)
ob_cube_002 = bpy.data.objects.new('Cube.002', me_cube_002)
ob_cube_003 = bpy.data.objects.new('Cube.003', me_cube_003)
ob_cube_004 = bpy.data.objects.new('Cube.004', me_cube_004)
ob_cube_005 = bpy.data.objects.new('Cube.005', me_cube_005)
ob_cube_006 = bpy.data.objects.new('Cube.006', me_cube_006)
ob_cube_007 = bpy.data.objects.new('Cube.007', me_cube_007)
ob_cube_008 = bpy.data.objects.new('Cube.008', me_cube_008)
ob_cube_009 = bpy.data.objects.new('Cube.009', me_cube_009)

# ---- transforms, parenting, visibility, modifiers, constraints
ob_cube.location = (0.0, -6.0, 6.0)
ob_cube.scale = (1.0, 1.0, 6.0)
ob_cube.lock_rotations_4d = False
ob_cube.empty_display_type = 'ARROWS'
ob_cube.lineart.crease_threshold = 0.0
ob_cube_001.location = (0.0, 0.0, 11.92)
ob_cube_001.rotation_euler = (-0.0, 1.571, 0.0)
ob_cube_001.scale = (0.1629, 0.8583, 0.8583)
ob_cube_002.location = (0.0, -6.0, 6.0)
ob_cube_002.scale = (1.0, 1.0, 6.0)
ob_cube_002.lock_rotations_4d = False
ob_cube_002.empty_display_type = 'ARROWS'
ob_cube_002.lineart.crease_threshold = 0.0
ob_cube_003.location = (6.0, -3.0, 6.0)
ob_cube_003.scale = (1.0, 1.0, 6.0)
ob_cube_003.lock_rotations_4d = False
ob_cube_003.empty_display_type = 'ARROWS'
ob_cube_003.lineart.crease_threshold = 0.0
ob_cube_004.location = (5.3, -2.318, 11.92)
ob_cube_004.rotation_euler = (-0.0, 1.571, 0.0)
ob_cube_004.scale = (0.1281, 0.1771, 0.1771)
ob_cube_005.location = (6.422, -2.607, 11.92)
ob_cube_005.rotation_euler = (-0.0, 1.571, 0.0)
ob_cube_005.scale = (0.1281, 0.1771, 0.1771)
ob_cube_006.location = (5.3, -3.776, 11.92)
ob_cube_006.rotation_euler = (-0.0, 1.571, 0.0)
ob_cube_006.scale = (0.1281, 0.1771, 0.1771)
ob_cube_007.location = (0.0, 0.0, 6.0)
ob_cube_007.scale = (1.0, 1.0, 6.0)
ob_cube_007.lock_rotations_4d = False
ob_cube_007.empty_display_type = 'ARROWS'
ob_cube_007.lineart.crease_threshold = 0.0
ob_cube_008.location = (6.231, -3.402, 9.791)
ob_cube_008.scale = (0.374, 0.374, 2.244)
ob_cube_008.lock_rotations_4d = False
ob_cube_008.empty_display_type = 'ARROWS'
ob_cube_008.lineart.crease_threshold = 0.0
ob_cube_009.location = (0.5347, -0.518, 9.791)
ob_cube_009.scale = (0.374, 0.374, 2.244)
ob_cube_009.lock_rotations_4d = False
ob_cube_009.empty_display_type = 'ARROWS'
ob_cube_009.lineart.crease_threshold = 0.0

# ---- collection membership
col_collection.objects.link(ob_cube)
col_collection.objects.link(ob_cube_001)
col_collection.objects.link(ob_cube_002)
col_collection.objects.link(ob_cube_003)
col_collection.objects.link(ob_cube_004)
col_collection.objects.link(ob_cube_005)
col_collection.objects.link(ob_cube_006)
col_collection.objects.link(ob_cube_007)
col_collection.objects.link(ob_cube_008)
col_collection.objects.link(ob_cube_009)

# ---- scene / render settings (as saved in the file)
scene.frame_start = 1; scene.frame_end = 250; scene.frame_set(1)
scene.render.engine = 'BLENDER_EEVEE_NEXT'
scene.cycles.sampling_pattern = 'TABULATED_SOBOL'
scene.cycles.use_light_tree = False
scene.view_settings.view_transform = 'Filmic'
bpy.context.view_layer.update()

# ---- added for rendering (the .blend has no active camera and no usable light): camera, sun
cam_auto = bpy.data.cameras.new('AutoCamera')
cam_auto.lens = 50.0
cam_auto.sensor_width = 36.0
cam_auto.clip_end = 1000.0
ob_auto_camera = bpy.data.objects.new('AutoCamera', cam_auto)
scene.collection.objects.link(ob_auto_camera)
ob_auto_camera.location = (20.5863, -24.1035, 21.7059)
ob_auto_camera.rotation_euler = (1.09748, -7.21219e-08, 0.694738)
scene.camera = ob_auto_camera
light_auto_sun = bpy.data.lights.new('AutoSun', 'SUN')
light_auto_sun.energy = 3.0
light_auto_sun.angle = 0.0523599
ob_auto_sun = bpy.data.objects.new('AutoSun', light_auto_sun)
scene.collection.objects.link(ob_auto_sun)
ob_auto_sun.rotation_euler = (0.872665, 0.174533, 0.523599)
bpy.context.view_layer.update()
